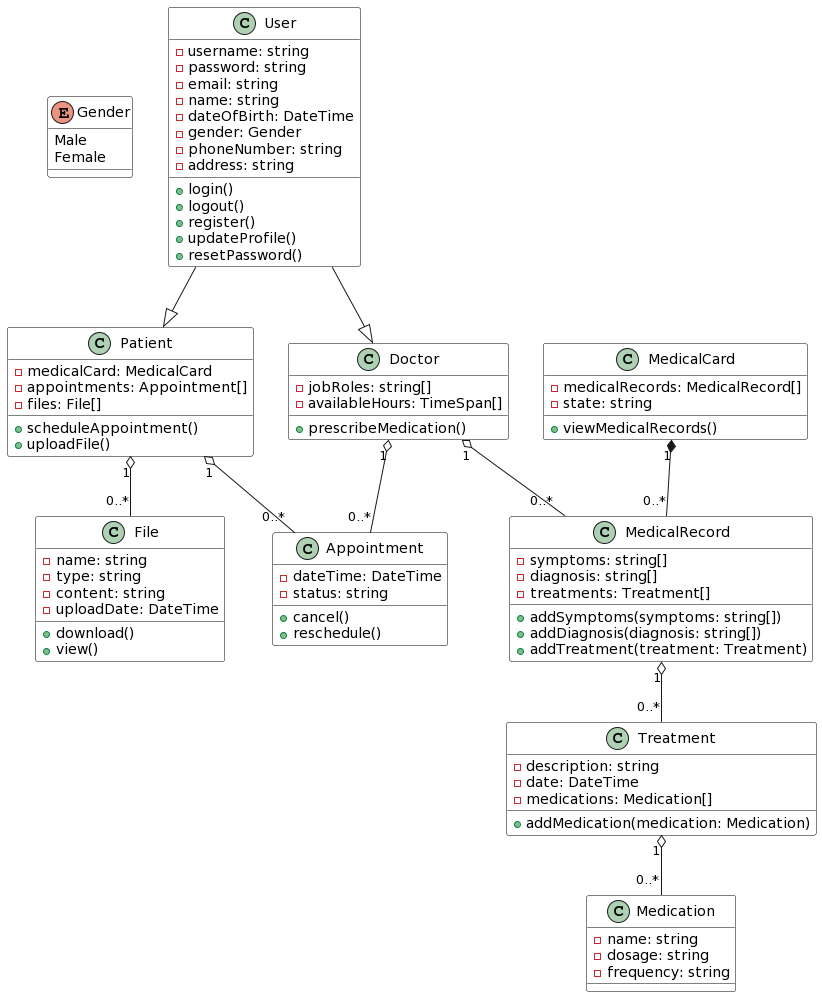

The diagram above was rendered by PlantUML. Its source (embedded in the PNG):
@startuml
skinparam class {
    BackgroundColor White
    BorderColor Black
}

enum Gender {
    Male
    Female
}

class User {
    -username: string
    -password: string
    -email: string
    -name: string
    -dateOfBirth: DateTime
    -gender: Gender
    -phoneNumber: string
    -address: string
    +login()
    +logout()
    +register()
    +updateProfile()
    +resetPassword()
}

class MedicalCard {
    -medicalRecords: MedicalRecord[]
    -state: string
    +viewMedicalRecords()
}

class Patient {
    -medicalCard: MedicalCard
    -appointments: Appointment[]
    -files: File[]
    +scheduleAppointment()
    +uploadFile()
}

class Doctor {
    -jobRoles: string[]
    -availableHours: TimeSpan[]
    +prescribeMedication()
}

class Appointment {
    -dateTime: DateTime
    -status: string
    +cancel()
    +reschedule()
}

class MedicalRecord {
    -symptoms: string[]
    -diagnosis: string[]
    -treatments: Treatment[]
    +addSymptoms(symptoms: string[])
    +addDiagnosis(diagnosis: string[])
    +addTreatment(treatment: Treatment)
}

class File {
    -name: string
    -type: string
    -content: string
    -uploadDate: DateTime
    +download()
    +view()
}

class Medication {
    -name: string
    -dosage: string
    -frequency: string
}

class Treatment {
    -description: string
    -date: DateTime
    -medications: Medication[]
    +addMedication(medication: Medication)
}

User --|> Patient
User --|> Doctor
Patient "1" o-- "0..*" Appointment
Patient "1" o-- "0..*" File
Doctor "1" o-- "0..*" Appointment
Doctor "1" o-- "0..*" MedicalRecord
MedicalCard "1" *-- "0..*" MedicalRecord
MedicalRecord "1" o-- "0..*" Treatment
Treatment "1" o-- "0..*" Medication
@enduml